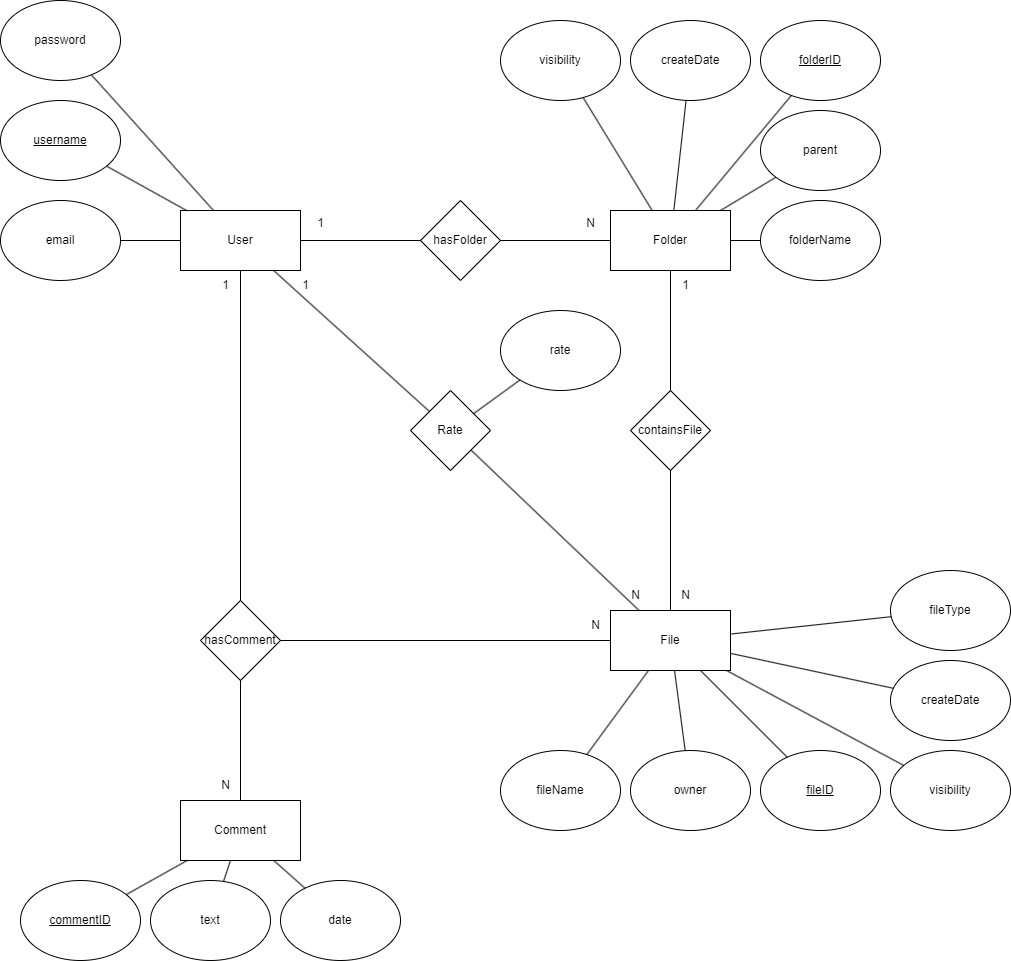

The diagram above was exported from draw.io. Its source (the exported page's mxGraphModel, read from the mxfile embedded in the PNG):
<mxGraphModel dx="2103" dy="1783" grid="1" gridSize="10" guides="1" tooltips="1" connect="1" arrows="1" fold="1" page="1" pageScale="1" pageWidth="827" pageHeight="1169" math="0" shadow="0">
  <root>
    <mxCell id="0" />
    <mxCell id="1" parent="0" />
    <mxCell id="ErqUiqEADnRc6sU7gWU9-1" value="User" style="rounded=0;whiteSpace=wrap;html=1;" parent="1" vertex="1">
      <mxGeometry x="10" y="-100" width="120" height="60" as="geometry" />
    </mxCell>
    <mxCell id="ErqUiqEADnRc6sU7gWU9-3" value="Folder" style="rounded=0;whiteSpace=wrap;html=1;" parent="1" vertex="1">
      <mxGeometry x="440" y="-100" width="120" height="60" as="geometry" />
    </mxCell>
    <mxCell id="ErqUiqEADnRc6sU7gWU9-4" value="File" style="rounded=0;whiteSpace=wrap;html=1;" parent="1" vertex="1">
      <mxGeometry x="440" y="300" width="120" height="60" as="geometry" />
    </mxCell>
    <mxCell id="ErqUiqEADnRc6sU7gWU9-6" value="Comment" style="rounded=0;whiteSpace=wrap;html=1;" parent="1" vertex="1">
      <mxGeometry x="10" y="490" width="120" height="60" as="geometry" />
    </mxCell>
    <mxCell id="ErqUiqEADnRc6sU7gWU9-7" value="email" style="ellipse;whiteSpace=wrap;html=1;" parent="1" vertex="1">
      <mxGeometry x="-170" y="-110" width="120" height="80" as="geometry" />
    </mxCell>
    <mxCell id="ErqUiqEADnRc6sU7gWU9-8" value="&lt;u&gt;username&lt;/u&gt;" style="ellipse;whiteSpace=wrap;html=1;" parent="1" vertex="1">
      <mxGeometry x="-170" y="-210" width="120" height="80" as="geometry" />
    </mxCell>
    <mxCell id="ErqUiqEADnRc6sU7gWU9-9" value="password" style="ellipse;whiteSpace=wrap;html=1;" parent="1" vertex="1">
      <mxGeometry x="-170" y="-310" width="120" height="80" as="geometry" />
    </mxCell>
    <mxCell id="ErqUiqEADnRc6sU7gWU9-10" value="folderName" style="ellipse;whiteSpace=wrap;html=1;" parent="1" vertex="1">
      <mxGeometry x="590" y="-110" width="120" height="80" as="geometry" />
    </mxCell>
    <mxCell id="ErqUiqEADnRc6sU7gWU9-13" value="visibility" style="ellipse;whiteSpace=wrap;html=1;" parent="1" vertex="1">
      <mxGeometry x="330" y="-290" width="120" height="80" as="geometry" />
    </mxCell>
    <mxCell id="ErqUiqEADnRc6sU7gWU9-14" value="createDate" style="ellipse;whiteSpace=wrap;html=1;" parent="1" vertex="1">
      <mxGeometry x="460" y="-290" width="120" height="80" as="geometry" />
    </mxCell>
    <mxCell id="ErqUiqEADnRc6sU7gWU9-16" value="fileName" style="ellipse;whiteSpace=wrap;html=1;" parent="1" vertex="1">
      <mxGeometry x="330" y="440" width="120" height="80" as="geometry" />
    </mxCell>
    <mxCell id="ErqUiqEADnRc6sU7gWU9-17" value="owner" style="ellipse;whiteSpace=wrap;html=1;" parent="1" vertex="1">
      <mxGeometry x="460" y="440" width="120" height="80" as="geometry" />
    </mxCell>
    <mxCell id="ErqUiqEADnRc6sU7gWU9-18" value="&lt;u&gt;fileID&lt;/u&gt;" style="ellipse;whiteSpace=wrap;html=1;" parent="1" vertex="1">
      <mxGeometry x="590" y="440" width="120" height="80" as="geometry" />
    </mxCell>
    <mxCell id="ErqUiqEADnRc6sU7gWU9-19" value="visibility" style="ellipse;whiteSpace=wrap;html=1;" parent="1" vertex="1">
      <mxGeometry x="720" y="440" width="120" height="80" as="geometry" />
    </mxCell>
    <mxCell id="ErqUiqEADnRc6sU7gWU9-20" value="createDate" style="ellipse;whiteSpace=wrap;html=1;" parent="1" vertex="1">
      <mxGeometry x="720" y="350" width="120" height="80" as="geometry" />
    </mxCell>
    <mxCell id="ErqUiqEADnRc6sU7gWU9-21" value="parent" style="ellipse;whiteSpace=wrap;html=1;" parent="1" vertex="1">
      <mxGeometry x="590" y="-200" width="120" height="80" as="geometry" />
    </mxCell>
    <mxCell id="ErqUiqEADnRc6sU7gWU9-23" value="fileType" style="ellipse;whiteSpace=wrap;html=1;" parent="1" vertex="1">
      <mxGeometry x="720" y="260" width="120" height="80" as="geometry" />
    </mxCell>
    <mxCell id="ErqUiqEADnRc6sU7gWU9-24" value="&lt;u&gt;commentID&lt;/u&gt;" style="ellipse;whiteSpace=wrap;html=1;" parent="1" vertex="1">
      <mxGeometry x="-150" y="570" width="120" height="80" as="geometry" />
    </mxCell>
    <mxCell id="ErqUiqEADnRc6sU7gWU9-25" value="text" style="ellipse;whiteSpace=wrap;html=1;" parent="1" vertex="1">
      <mxGeometry x="-20" y="570" width="120" height="80" as="geometry" />
    </mxCell>
    <mxCell id="ErqUiqEADnRc6sU7gWU9-26" value="date" style="ellipse;whiteSpace=wrap;html=1;" parent="1" vertex="1">
      <mxGeometry x="110" y="570" width="120" height="80" as="geometry" />
    </mxCell>
    <mxCell id="ErqUiqEADnRc6sU7gWU9-27" value="hasComment" style="rhombus;whiteSpace=wrap;html=1;" parent="1" vertex="1">
      <mxGeometry x="30" y="290" width="80" height="80" as="geometry" />
    </mxCell>
    <mxCell id="ErqUiqEADnRc6sU7gWU9-30" value="" style="endArrow=none;html=1;rounded=0;" parent="1" source="ErqUiqEADnRc6sU7gWU9-27" target="ErqUiqEADnRc6sU7gWU9-4" edge="1">
      <mxGeometry width="50" height="50" relative="1" as="geometry">
        <mxPoint x="260" y="170" as="sourcePoint" />
        <mxPoint x="460" y="170" as="targetPoint" />
      </mxGeometry>
    </mxCell>
    <mxCell id="ErqUiqEADnRc6sU7gWU9-31" value="" style="endArrow=none;html=1;rounded=0;" parent="1" source="ErqUiqEADnRc6sU7gWU9-27" target="ErqUiqEADnRc6sU7gWU9-6" edge="1">
      <mxGeometry width="50" height="50" relative="1" as="geometry">
        <mxPoint x="120" y="340" as="sourcePoint" />
        <mxPoint x="340" y="340" as="targetPoint" />
      </mxGeometry>
    </mxCell>
    <mxCell id="ErqUiqEADnRc6sU7gWU9-32" value="" style="endArrow=none;html=1;rounded=0;" parent="1" source="ErqUiqEADnRc6sU7gWU9-1" target="ErqUiqEADnRc6sU7gWU9-27" edge="1">
      <mxGeometry width="50" height="50" relative="1" as="geometry">
        <mxPoint x="80" y="380" as="sourcePoint" />
        <mxPoint x="80" y="500" as="targetPoint" />
      </mxGeometry>
    </mxCell>
    <mxCell id="ErqUiqEADnRc6sU7gWU9-33" value="Rate" style="rhombus;whiteSpace=wrap;html=1;" parent="1" vertex="1">
      <mxGeometry x="240" y="80" width="80" height="80" as="geometry" />
    </mxCell>
    <mxCell id="ErqUiqEADnRc6sU7gWU9-34" value="" style="endArrow=none;html=1;rounded=0;" parent="1" source="ErqUiqEADnRc6sU7gWU9-1" target="ErqUiqEADnRc6sU7gWU9-33" edge="1">
      <mxGeometry width="50" height="50" relative="1" as="geometry">
        <mxPoint x="320" y="310" as="sourcePoint" />
        <mxPoint x="370" y="260" as="targetPoint" />
      </mxGeometry>
    </mxCell>
    <mxCell id="ErqUiqEADnRc6sU7gWU9-35" value="" style="endArrow=none;html=1;rounded=0;" parent="1" source="ErqUiqEADnRc6sU7gWU9-4" target="ErqUiqEADnRc6sU7gWU9-33" edge="1">
      <mxGeometry width="50" height="50" relative="1" as="geometry">
        <mxPoint x="140" y="190" as="sourcePoint" />
        <mxPoint x="253" y="247" as="targetPoint" />
      </mxGeometry>
    </mxCell>
    <mxCell id="ErqUiqEADnRc6sU7gWU9-36" value="rate" style="ellipse;whiteSpace=wrap;html=1;" parent="1" vertex="1">
      <mxGeometry x="330" width="120" height="80" as="geometry" />
    </mxCell>
    <mxCell id="ErqUiqEADnRc6sU7gWU9-37" value="" style="endArrow=none;html=1;rounded=0;" parent="1" source="ErqUiqEADnRc6sU7gWU9-33" target="ErqUiqEADnRc6sU7gWU9-36" edge="1">
      <mxGeometry width="50" height="50" relative="1" as="geometry">
        <mxPoint x="320" y="60" as="sourcePoint" />
        <mxPoint x="370" y="10" as="targetPoint" />
      </mxGeometry>
    </mxCell>
    <mxCell id="ErqUiqEADnRc6sU7gWU9-38" value="hasFolder" style="rhombus;whiteSpace=wrap;html=1;" parent="1" vertex="1">
      <mxGeometry x="250" y="-110" width="80" height="80" as="geometry" />
    </mxCell>
    <mxCell id="ErqUiqEADnRc6sU7gWU9-39" value="" style="endArrow=none;html=1;rounded=0;" parent="1" source="ErqUiqEADnRc6sU7gWU9-1" target="ErqUiqEADnRc6sU7gWU9-38" edge="1">
      <mxGeometry width="50" height="50" relative="1" as="geometry">
        <mxPoint x="320" as="sourcePoint" />
        <mxPoint x="370" y="-50" as="targetPoint" />
      </mxGeometry>
    </mxCell>
    <mxCell id="ErqUiqEADnRc6sU7gWU9-40" value="" style="endArrow=none;html=1;rounded=0;" parent="1" source="ErqUiqEADnRc6sU7gWU9-3" target="ErqUiqEADnRc6sU7gWU9-38" edge="1">
      <mxGeometry width="50" height="50" relative="1" as="geometry">
        <mxPoint x="115" y="-90" as="sourcePoint" />
        <mxPoint x="258" y="-212" as="targetPoint" />
      </mxGeometry>
    </mxCell>
    <mxCell id="ErqUiqEADnRc6sU7gWU9-41" value="containsFile" style="rhombus;whiteSpace=wrap;html=1;" parent="1" vertex="1">
      <mxGeometry x="460" y="80" width="80" height="80" as="geometry" />
    </mxCell>
    <mxCell id="ErqUiqEADnRc6sU7gWU9-42" value="" style="endArrow=none;html=1;rounded=0;" parent="1" source="ErqUiqEADnRc6sU7gWU9-41" target="ErqUiqEADnRc6sU7gWU9-3" edge="1">
      <mxGeometry width="50" height="50" relative="1" as="geometry">
        <mxPoint x="320" y="150" as="sourcePoint" />
        <mxPoint x="370" y="100" as="targetPoint" />
      </mxGeometry>
    </mxCell>
    <mxCell id="ErqUiqEADnRc6sU7gWU9-43" value="" style="endArrow=none;html=1;rounded=0;" parent="1" source="ErqUiqEADnRc6sU7gWU9-4" target="ErqUiqEADnRc6sU7gWU9-41" edge="1">
      <mxGeometry width="50" height="50" relative="1" as="geometry">
        <mxPoint x="510" y="90" as="sourcePoint" />
        <mxPoint x="510" y="-30" as="targetPoint" />
      </mxGeometry>
    </mxCell>
    <mxCell id="ErqUiqEADnRc6sU7gWU9-44" value="&lt;u&gt;folderID&lt;/u&gt;" style="ellipse;whiteSpace=wrap;html=1;" parent="1" vertex="1">
      <mxGeometry x="590" y="-290" width="120" height="80" as="geometry" />
    </mxCell>
    <mxCell id="ErqUiqEADnRc6sU7gWU9-45" value="" style="endArrow=none;html=1;rounded=0;" parent="1" source="ErqUiqEADnRc6sU7gWU9-9" target="ErqUiqEADnRc6sU7gWU9-1" edge="1">
      <mxGeometry width="50" height="50" relative="1" as="geometry">
        <mxPoint x="400" y="-240" as="sourcePoint" />
        <mxPoint x="450" y="-290" as="targetPoint" />
      </mxGeometry>
    </mxCell>
    <mxCell id="ErqUiqEADnRc6sU7gWU9-46" value="" style="endArrow=none;html=1;rounded=0;" parent="1" source="ErqUiqEADnRc6sU7gWU9-8" target="ErqUiqEADnRc6sU7gWU9-1" edge="1">
      <mxGeometry width="50" height="50" relative="1" as="geometry">
        <mxPoint x="-69" y="-226" as="sourcePoint" />
        <mxPoint x="53" y="-90" as="targetPoint" />
      </mxGeometry>
    </mxCell>
    <mxCell id="ErqUiqEADnRc6sU7gWU9-47" value="" style="endArrow=none;html=1;rounded=0;" parent="1" source="ErqUiqEADnRc6sU7gWU9-7" target="ErqUiqEADnRc6sU7gWU9-1" edge="1">
      <mxGeometry width="50" height="50" relative="1" as="geometry">
        <mxPoint x="400" y="-240" as="sourcePoint" />
        <mxPoint x="450" y="-290" as="targetPoint" />
      </mxGeometry>
    </mxCell>
    <mxCell id="ErqUiqEADnRc6sU7gWU9-48" value="" style="endArrow=none;html=1;rounded=0;" parent="1" source="ErqUiqEADnRc6sU7gWU9-3" target="ErqUiqEADnRc6sU7gWU9-44" edge="1">
      <mxGeometry width="50" height="50" relative="1" as="geometry">
        <mxPoint x="-40" y="-60" as="sourcePoint" />
        <mxPoint x="20" y="-60" as="targetPoint" />
      </mxGeometry>
    </mxCell>
    <mxCell id="ErqUiqEADnRc6sU7gWU9-50" value="" style="endArrow=none;html=1;rounded=0;" parent="1" source="ErqUiqEADnRc6sU7gWU9-3" target="ErqUiqEADnRc6sU7gWU9-21" edge="1">
      <mxGeometry width="50" height="50" relative="1" as="geometry">
        <mxPoint x="535" y="-90" as="sourcePoint" />
        <mxPoint x="631" y="-205" as="targetPoint" />
      </mxGeometry>
    </mxCell>
    <mxCell id="ErqUiqEADnRc6sU7gWU9-51" value="" style="endArrow=none;html=1;rounded=0;" parent="1" source="ErqUiqEADnRc6sU7gWU9-3" target="ErqUiqEADnRc6sU7gWU9-10" edge="1">
      <mxGeometry width="50" height="50" relative="1" as="geometry">
        <mxPoint x="560" y="-90" as="sourcePoint" />
        <mxPoint x="615" y="-123" as="targetPoint" />
      </mxGeometry>
    </mxCell>
    <mxCell id="ErqUiqEADnRc6sU7gWU9-52" value="" style="endArrow=none;html=1;rounded=0;" parent="1" source="ErqUiqEADnRc6sU7gWU9-3" target="ErqUiqEADnRc6sU7gWU9-14" edge="1">
      <mxGeometry width="50" height="50" relative="1" as="geometry">
        <mxPoint x="570" y="-60" as="sourcePoint" />
        <mxPoint x="600" y="-60" as="targetPoint" />
      </mxGeometry>
    </mxCell>
    <mxCell id="ErqUiqEADnRc6sU7gWU9-53" value="" style="endArrow=none;html=1;rounded=0;" parent="1" source="ErqUiqEADnRc6sU7gWU9-3" target="ErqUiqEADnRc6sU7gWU9-13" edge="1">
      <mxGeometry width="50" height="50" relative="1" as="geometry">
        <mxPoint x="570" y="-79" as="sourcePoint" />
        <mxPoint x="736" y="-133" as="targetPoint" />
      </mxGeometry>
    </mxCell>
    <mxCell id="ErqUiqEADnRc6sU7gWU9-55" value="" style="endArrow=none;html=1;rounded=0;" parent="1" source="ErqUiqEADnRc6sU7gWU9-18" target="ErqUiqEADnRc6sU7gWU9-4" edge="1">
      <mxGeometry width="50" height="50" relative="1" as="geometry">
        <mxPoint x="580" y="-69" as="sourcePoint" />
        <mxPoint x="746" y="-123" as="targetPoint" />
      </mxGeometry>
    </mxCell>
    <mxCell id="ErqUiqEADnRc6sU7gWU9-56" value="" style="endArrow=none;html=1;rounded=0;" parent="1" source="ErqUiqEADnRc6sU7gWU9-17" target="ErqUiqEADnRc6sU7gWU9-4" edge="1">
      <mxGeometry width="50" height="50" relative="1" as="geometry">
        <mxPoint x="602" y="321" as="sourcePoint" />
        <mxPoint x="570" y="328" as="targetPoint" />
      </mxGeometry>
    </mxCell>
    <mxCell id="ErqUiqEADnRc6sU7gWU9-57" value="" style="endArrow=none;html=1;rounded=0;" parent="1" source="ErqUiqEADnRc6sU7gWU9-16" target="ErqUiqEADnRc6sU7gWU9-4" edge="1">
      <mxGeometry width="50" height="50" relative="1" as="geometry">
        <mxPoint x="608" y="380" as="sourcePoint" />
        <mxPoint x="570" y="364" as="targetPoint" />
      </mxGeometry>
    </mxCell>
    <mxCell id="ErqUiqEADnRc6sU7gWU9-58" value="" style="endArrow=none;html=1;rounded=0;" parent="1" source="ErqUiqEADnRc6sU7gWU9-23" target="ErqUiqEADnRc6sU7gWU9-4" edge="1">
      <mxGeometry width="50" height="50" relative="1" as="geometry">
        <mxPoint x="627" y="457" as="sourcePoint" />
        <mxPoint x="540" y="370" as="targetPoint" />
      </mxGeometry>
    </mxCell>
    <mxCell id="ErqUiqEADnRc6sU7gWU9-59" value="" style="endArrow=none;html=1;rounded=0;" parent="1" source="ErqUiqEADnRc6sU7gWU9-20" target="ErqUiqEADnRc6sU7gWU9-4" edge="1">
      <mxGeometry width="50" height="50" relative="1" as="geometry">
        <mxPoint x="731" y="316" as="sourcePoint" />
        <mxPoint x="570" y="334" as="targetPoint" />
      </mxGeometry>
    </mxCell>
    <mxCell id="ErqUiqEADnRc6sU7gWU9-60" value="" style="endArrow=none;html=1;rounded=0;" parent="1" source="ErqUiqEADnRc6sU7gWU9-19" target="ErqUiqEADnRc6sU7gWU9-4" edge="1">
      <mxGeometry width="50" height="50" relative="1" as="geometry">
        <mxPoint x="733" y="388" as="sourcePoint" />
        <mxPoint x="570" y="353" as="targetPoint" />
      </mxGeometry>
    </mxCell>
    <mxCell id="ErqUiqEADnRc6sU7gWU9-61" value="" style="endArrow=none;html=1;rounded=0;" parent="1" source="ErqUiqEADnRc6sU7gWU9-24" target="ErqUiqEADnRc6sU7gWU9-6" edge="1">
      <mxGeometry width="50" height="50" relative="1" as="geometry">
        <mxPoint x="-232" y="520" as="sourcePoint" />
        <mxPoint x="-170" y="436" as="targetPoint" />
      </mxGeometry>
    </mxCell>
    <mxCell id="ErqUiqEADnRc6sU7gWU9-62" value="" style="endArrow=none;html=1;rounded=0;" parent="1" source="ErqUiqEADnRc6sU7gWU9-25" target="ErqUiqEADnRc6sU7gWU9-6" edge="1">
      <mxGeometry width="50" height="50" relative="1" as="geometry">
        <mxPoint x="-34" y="594" as="sourcePoint" />
        <mxPoint x="27" y="560" as="targetPoint" />
      </mxGeometry>
    </mxCell>
    <mxCell id="ErqUiqEADnRc6sU7gWU9-63" value="" style="endArrow=none;html=1;rounded=0;" parent="1" source="ErqUiqEADnRc6sU7gWU9-26" target="ErqUiqEADnRc6sU7gWU9-6" edge="1">
      <mxGeometry width="50" height="50" relative="1" as="geometry">
        <mxPoint x="63" y="581" as="sourcePoint" />
        <mxPoint x="70" y="560" as="targetPoint" />
      </mxGeometry>
    </mxCell>
    <mxCell id="ErqUiqEADnRc6sU7gWU9-64" value="1" style="text;html=1;align=center;verticalAlign=middle;resizable=0;points=[];autosize=1;strokeColor=none;fillColor=none;" parent="1" vertex="1">
      <mxGeometry x="135" y="-102" width="30" height="30" as="geometry" />
    </mxCell>
    <mxCell id="ErqUiqEADnRc6sU7gWU9-65" value="N" style="text;html=1;align=center;verticalAlign=middle;resizable=0;points=[];autosize=1;strokeColor=none;fillColor=none;" parent="1" vertex="1">
      <mxGeometry x="405" y="-102" width="30" height="30" as="geometry" />
    </mxCell>
    <mxCell id="ErqUiqEADnRc6sU7gWU9-66" value="1" style="text;html=1;align=center;verticalAlign=middle;resizable=0;points=[];autosize=1;strokeColor=none;fillColor=none;" parent="1" vertex="1">
      <mxGeometry x="120" y="-40" width="30" height="30" as="geometry" />
    </mxCell>
    <mxCell id="ErqUiqEADnRc6sU7gWU9-67" value="N" style="text;html=1;align=center;verticalAlign=middle;resizable=0;points=[];autosize=1;strokeColor=none;fillColor=none;" parent="1" vertex="1">
      <mxGeometry x="450" y="270" width="30" height="30" as="geometry" />
    </mxCell>
    <mxCell id="ErqUiqEADnRc6sU7gWU9-68" value="1" style="text;html=1;align=center;verticalAlign=middle;resizable=0;points=[];autosize=1;strokeColor=none;fillColor=none;" parent="1" vertex="1">
      <mxGeometry x="500" y="-40" width="30" height="30" as="geometry" />
    </mxCell>
    <mxCell id="ErqUiqEADnRc6sU7gWU9-69" value="N" style="text;html=1;align=center;verticalAlign=middle;resizable=0;points=[];autosize=1;strokeColor=none;fillColor=none;" parent="1" vertex="1">
      <mxGeometry x="500" y="270" width="30" height="30" as="geometry" />
    </mxCell>
    <mxCell id="ErqUiqEADnRc6sU7gWU9-70" value="1" style="text;html=1;align=center;verticalAlign=middle;resizable=0;points=[];autosize=1;strokeColor=none;fillColor=none;" parent="1" vertex="1">
      <mxGeometry x="40" y="-40" width="30" height="30" as="geometry" />
    </mxCell>
    <mxCell id="ErqUiqEADnRc6sU7gWU9-71" value="N" style="text;html=1;align=center;verticalAlign=middle;resizable=0;points=[];autosize=1;strokeColor=none;fillColor=none;" parent="1" vertex="1">
      <mxGeometry x="40" y="460" width="30" height="30" as="geometry" />
    </mxCell>
    <mxCell id="ErqUiqEADnRc6sU7gWU9-72" value="N" style="text;html=1;align=center;verticalAlign=middle;resizable=0;points=[];autosize=1;strokeColor=none;fillColor=none;" parent="1" vertex="1">
      <mxGeometry x="410" y="300" width="30" height="30" as="geometry" />
    </mxCell>
  </root>
</mxGraphModel>